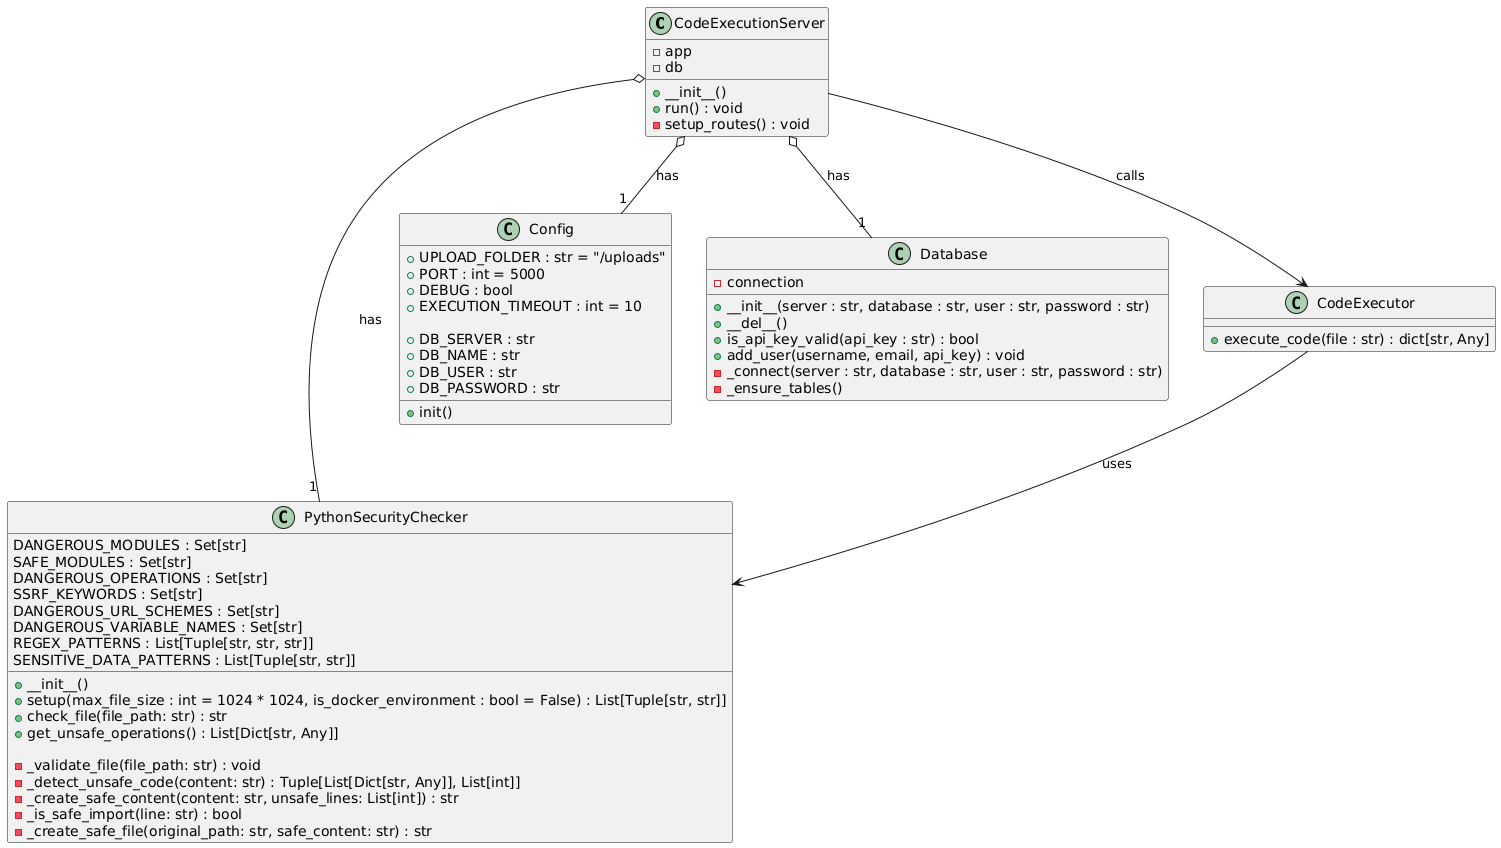

The diagram above was rendered by PlantUML. Its source (embedded in the PNG):
@startuml
class CodeExecutionServer {
  -app
  -db

  +__init__()
  +run() : void
  -setup_routes() : void
}

class PythonSecurityChecker {
  DANGEROUS_MODULES : Set[str]
  SAFE_MODULES : Set[str]
  DANGEROUS_OPERATIONS : Set[str]
  SSRF_KEYWORDS : Set[str]
  DANGEROUS_URL_SCHEMES : Set[str]
  DANGEROUS_VARIABLE_NAMES : Set[str]
  REGEX_PATTERNS : List[Tuple[str, str, str]]
  SENSITIVE_DATA_PATTERNS : List[Tuple[str, str]]

  +__init__()
  +setup(max_file_size : int = 1024 * 1024, is_docker_environment : bool = False) : List[Tuple[str, str]]
  +check_file(file_path: str) : str
  +get_unsafe_operations() : List[Dict[str, Any]]

  -_validate_file(file_path: str) : void
  -_detect_unsafe_code(content: str) : Tuple[List[Dict[str, Any]], List[int]]
  -_create_safe_content(content: str, unsafe_lines: List[int]) : str
  -_is_safe_import(line: str) : bool
  -_create_safe_file(original_path: str, safe_content: str) : str
}

class Config {
  +UPLOAD_FOLDER : str = "/uploads"
  +PORT : int = 5000
  +DEBUG : bool
  +EXECUTION_TIMEOUT : int = 10

  +DB_SERVER : str
  +DB_NAME : str
  +DB_USER : str
  +DB_PASSWORD : str

  +init()
}

class Database {
  -connection

  +__init__(server : str, database : str, user : str, password : str)
  +__del__()
  +is_api_key_valid(api_key : str) : bool
  +add_user(username, email, api_key) : void
  -_connect(server : str, database : str, user : str, password : str)
  -_ensure_tables()
}

class CodeExecutor {
  +execute_code(file : str) : dict[str, Any]
}

CodeExecutionServer o-- "1" Config : has
CodeExecutionServer o-- "1" Database : has
CodeExecutionServer o-- "1" PythonSecurityChecker : has

CodeExecutionServer --> CodeExecutor : calls

CodeExecutor --> PythonSecurityChecker : uses
@enduml